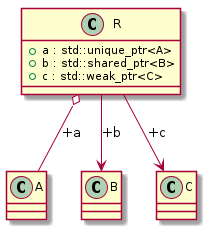

The diagram above was rendered by PlantUML. Its source (embedded in the PNG):
@startuml
class "A" as C_0000000117

class "B" as C_0000000119

class "C" as C_0000000121

class "R" as C_0000000123

class C_0000000117 {
}

class C_0000000119 {
}

class C_0000000121 {
}

class C_0000000123 {
+a : std::unique_ptr<A>
+b : std::shared_ptr<B>
+c : std::weak_ptr<C>
}
C_0000000123 o-- C_0000000117 : +a
C_0000000123 --> C_0000000119 : +b
C_0000000123 --> C_0000000121 : +c

@enduml